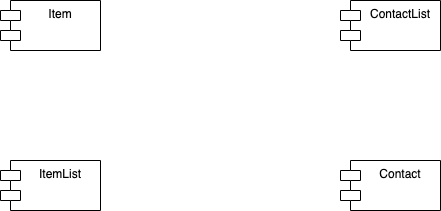

The diagram above was exported from draw.io. Its source (the exported page's mxGraphModel, read from the mxfile embedded in the PNG):
<mxGraphModel dx="1042" dy="610" grid="1" gridSize="10" guides="1" tooltips="1" connect="1" arrows="1" fold="1" page="1" pageScale="1" pageWidth="1920" pageHeight="1200" math="0" shadow="0">
  <root>
    <mxCell id="0" />
    <mxCell id="1" parent="0" />
    <mxCell id="PBLJCCehWe8YnLLdwkup-1" value="Item" style="shape=module;align=left;spacingLeft=20;align=center;verticalAlign=top;" vertex="1" parent="1">
      <mxGeometry x="220" y="80" width="100" height="50" as="geometry" />
    </mxCell>
    <mxCell id="PBLJCCehWe8YnLLdwkup-2" value="ContactList" style="shape=module;align=left;spacingLeft=20;align=center;verticalAlign=top;" vertex="1" parent="1">
      <mxGeometry x="560" y="80" width="100" height="50" as="geometry" />
    </mxCell>
    <mxCell id="PBLJCCehWe8YnLLdwkup-3" value="Contact" style="shape=module;align=left;spacingLeft=20;align=center;verticalAlign=top;" vertex="1" parent="1">
      <mxGeometry x="560" y="240" width="100" height="50" as="geometry" />
    </mxCell>
    <mxCell id="PBLJCCehWe8YnLLdwkup-4" value="ItemList" style="shape=module;align=left;spacingLeft=20;align=center;verticalAlign=top;" vertex="1" parent="1">
      <mxGeometry x="220" y="240" width="100" height="50" as="geometry" />
    </mxCell>
  </root>
</mxGraphModel>